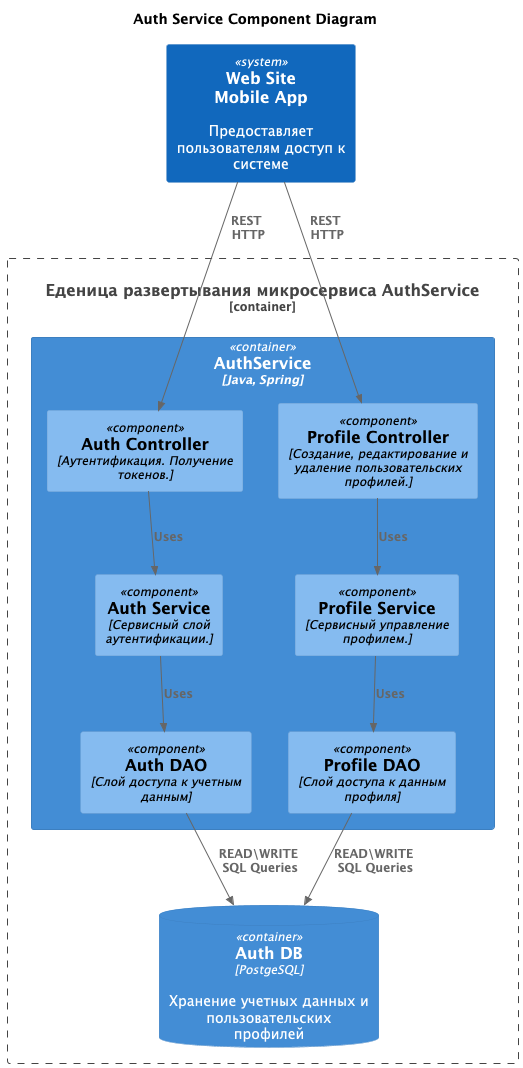

The diagram above was rendered by PlantUML. Its source (embedded in the PNG):
@startuml
title Auth Service Component Diagram

!includeurl https://raw.githubusercontent.com/plantuml-stdlib/C4-PlantUML/refs/heads/master/C4_Component.puml

System(client, "Web Site \n Mobile App", "Предоставляет пользователям доступ к системе")

Container_Boundary(authSrv, "Еденица развертывания микросервиса AuthService") {
  Container(microservice, "AuthService", "Java, Spring")
  ContainerDb(db, "Auth DB", "PostgeSQL", "Хранение учетных данных и пользовательских профилей")
}

Container(microservice, "AuthService", "Java, Spring") {
  Component(authController, "Auth Controller", "Аутентификация. Получение токенов.")
  Component(profileController, "Profile Controller", "Создание, редактирование и удаление пользовательских профилей.")
  Component(authService, "Auth Service", "Сервисный слой аутентификации.")
  Component(profileService, "Profile Service", "Сервисный управление профилем.")
  Component(authDAO, "Auth DAO", "Слой доступа к учетным данным")
  Component(profileDAO, "Profile DAO", "Слой доступа к данным профиля")
}

Rel(client, authController, "REST \n HTTP")
Rel(client, profileController, "REST \n HTTP")
Rel(authController, authService, "Uses")
Rel(profileController, profileService, "Uses")
Rel(authService, authDAO, "Uses")
Rel(profileService, profileDAO, "Uses")
Rel(authDAO, db, "READ\WRITE \n SQL Queries")
Rel(profileDAO, db, "READ\WRITE \n SQL Queries")
@enduml